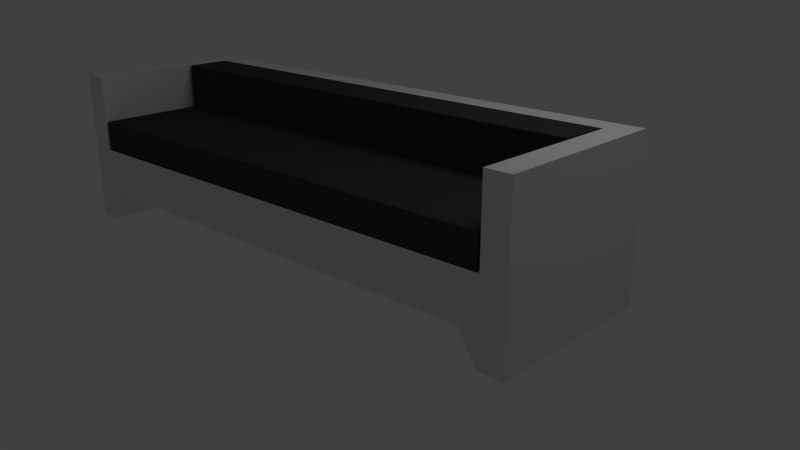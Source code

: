 # Source: couch.blend  (saved by Blender 2.64.0; exported with 4.5.12 LTS)
import bpy
from mathutils import Matrix  # noqa: F401  (used for matrix-valued properties, if any)

bpy.ops.wm.read_factory_settings(use_empty=True)
scene = bpy.context.scene
scene.name = 'Scene'

# ---- collections
col_collection_1 = bpy.data.collections.new('Collection 1'); scene.collection.children.link(col_collection_1)

# ---- materials (node trees are filled in below, after node groups)
mat_sofafabric = bpy.data.materials.new('sofaFabric')
mat_sofafabric.alpha_threshold = 0.0
mat_sofafabric.use_transparent_shadow = False
mat_sofafabric.diffuse_color = (0.05222, 0.05222, 0.05222, 1.0)
mat_sofafabric.roughness = 0.5
mat_sofafabric.line_color = (0.0, 0.0, 0.0, 1.0)
mat_sofametal = bpy.data.materials.new('sofaMetal')
mat_sofametal.alpha_threshold = 0.0
mat_sofametal.use_transparent_shadow = False
mat_sofametal.roughness = 0.5
mat_sofametal.line_color = (0.0, 0.0, 0.0, 1.0)

# ---- material node trees

# ---- world
world_world = bpy.data.worlds.new('World'); scene.world = world_world
world_world.color = (0.05088, 0.05088, 0.05088)
world_world.use_sun_shadow = False
world_world.sun_shadow_jitter_overblur = 0.0
world_world.cycles.sampling_method = 'MANUAL'
world_world.cycles.sample_map_resolution = 256

# ---- cameras
cam_camera = bpy.data.cameras.new('Camera')
cam_camera.clip_end = 100.0
cam_camera.lens = 35.0
cam_camera.sensor_width = 32.0
cam_camera.sensor_height = 18.0
cam_camera.ortho_scale = 7.314
cam_camera.dof.focus_distance = 0.0
cam_camera.dof.aperture_fstop = 128.0

# ---- lights
light_lamp = bpy.data.lights.new('Lamp', 'POINT')
light_lamp.transmission_factor = 0.0
light_lamp.cutoff_distance = 30.0
light_lamp.energy = 100.0
light_lamp.shadow_buffer_clip_start = 1.001
light_lamp.shadow_soft_size = 1.0
light_lamp.shadow_maximum_resolution = 0.006
light_lamp.use_absolute_resolution = True
light_lamp.cycles.use_multiple_importance_sampling = False

# ---- meshes
me_cube_002 = bpy.data.meshes.new('Cube.002')
me_cube_002.from_pydata([(-1.0, -0.9375, -1.0), (-1.0, 0.9375, -1.0), (1.0, 0.9375, -1.0), (1.0, -0.9375, -1.0), (-1.0, -0.9375, 1.0), (-1.0, 0.9375, 1.0), (1.0, 0.9375, 1.0), (1.0, -0.9375, 1.0)], [], [(4, 5, 1, 0), (5, 6, 2, 1), (6, 7, 3, 2), (7, 4, 0, 3), (0, 1, 2, 3), (7, 6, 5, 4)])
me_cube_002.materials.append(mat_sofafabric)
me_cube_002.use_remesh_preserve_volume = False
me_cube_002.use_remesh_preserve_attributes = False
me_cube_002.use_mirror_vertex_groups = False
me_cube_002.update()
me_cube_001 = bpy.data.meshes.new('Cube.001')
me_cube_001.from_pydata([(-1.0, -1.0, -1.0), (-1.0, 1.0, -1.0), (1.0, 1.0, -1.0), (1.0, -1.0, -1.0), (-1.0, -1.0, 1.0), (-1.0, 1.0, 1.0), (1.0, 1.0, 1.0), (1.0, -1.0, 1.0)], [], [(4, 5, 1, 0), (5, 6, 2, 1), (6, 7, 3, 2), (7, 4, 0, 3), (0, 1, 2, 3), (7, 6, 5, 4)])
me_cube_001.materials.append(mat_sofafabric)
me_cube_001.use_remesh_preserve_volume = False
me_cube_001.use_remesh_preserve_attributes = False
me_cube_001.use_mirror_vertex_groups = False
me_cube_001.update()
me_cube = bpy.data.meshes.new('Cube')
me_cube.from_pydata([(-3.0, -1.0, 0.4), (-3.0, 1.0, 0.4), (3.0, 1.0, 0.4), (3.0, -1.0, 0.4), (-3.0, -1.0, 1.0), (-3.0, 1.0, 1.0), (3.0, 1.0, 1.0), (3.0, -1.0, 1.0), (-3.24, -1.0, 0.0), (-3.24, 1.0, 0.0), (3.24, 1.0, 0.0), (3.24, -1.0, 0.0), (-3.24, -1.0, 1.0), (-3.24, 1.0, 1.0), (3.24, 1.0, 1.0), (3.24, -1.0, 1.0), (-3.564, -1.0, 0.0), (-3.564, 1.0, 0.0), (3.564, 1.0, 0.0), (3.564, -1.0, 0.0), (-3.564, -1.0, 1.0), (-3.564, 1.0, 1.0), (3.564, 1.0, 1.0), (3.564, -1.0, 1.0), (-3.24, -1.0, 2.0), (3.24, 1.0, 2.0), (3.24, -1.0, 2.0), (-3.564, -1.0, 2.0), (3.564, 1.0, 2.0), (3.564, -1.0, 2.0), (-3.0, 1.3, 0.4), (3.0, 1.3, 0.4), (-3.0, 1.3, 1.0), (3.0, 1.3, 1.0), (-3.24, 1.3, 0.0), (3.24, 1.3, 0.0), (-3.24, 1.3, 1.0), (3.24, 1.3, 1.0), (-3.564, 1.3, 0.0), (3.564, 1.3, 0.0), (-3.564, 1.3, 1.0), (3.564, 1.3, 1.0), (-3.0, 1.0, 2.0), (3.0, 1.0, 2.0), (-3.24, 1.0, 2.0), (-3.564, 1.0, 2.0), (-3.0, 1.3, 2.0), (3.0, 1.3, 2.0), (-3.24, 1.3, 2.0), (3.24, 1.3, 2.0), (-3.564, 1.3, 2.0), (3.564, 1.3, 2.0)], [], [(1, 9, 34, 30), (2, 1, 30, 31), (3, 2, 10, 11), (7, 4, 0, 3), (0, 1, 2, 3), (7, 6, 5, 4), (15, 11, 19, 23), (50, 48, 36, 40), (7, 3, 11, 15), (0, 4, 12, 8), (22, 18, 39, 41), (4, 5, 13, 12), (6, 7, 15, 14), (1, 0, 8, 9), (20, 21, 17, 16), (22, 23, 19, 18), (8, 12, 20, 16), (28, 29, 23, 22), (11, 10, 18, 19), (9, 8, 16, 17), (25, 26, 29, 28), (24, 27, 20, 12), (25, 28, 22, 14), (29, 26, 15, 23), (14, 15, 26, 25), (32, 30, 34, 36), (32, 33, 31, 30), (41, 39, 35, 37), (37, 35, 31, 33), (36, 34, 38, 40), (47, 49, 37, 33), (40, 38, 17, 21), (9, 17, 38, 34), (31, 35, 10, 2), (18, 10, 35, 39), (44, 42, 46, 48), (45, 44, 48, 50), (42, 43, 47, 46), (13, 5, 42, 44), (45, 50, 40, 21), (46, 47, 33, 32), (21, 13, 44, 45), (5, 6, 43, 42), (49, 51, 41, 37), (48, 46, 32, 36), (6, 14, 25, 43), (27, 45, 21, 20), (24, 44, 45, 27), (12, 13, 44, 24), (22, 41, 51, 28), (43, 25, 49, 47), (25, 28, 51, 49)])
me_cube.materials.append(mat_sofametal)
me_cube.use_remesh_preserve_volume = False
me_cube.use_remesh_preserve_attributes = False
me_cube.use_mirror_vertex_groups = False
me_cube.update()

# ---- objects
ob_cube_002 = bpy.data.objects.new('Cube.002', me_cube_002)
ob_cube_001 = bpy.data.objects.new('Cube.001', me_cube_001)
ob_cube = bpy.data.objects.new('Cube', me_cube)
ob_lamp = bpy.data.objects.new('Lamp', light_lamp)
ob_camera = bpy.data.objects.new('Camera', cam_camera)

# ---- transforms, parenting, visibility, modifiers, constraints
ob_cube_002.location = (0.0, 0.7, 1.6)
ob_cube_002.scale = (3.2, 0.32, 0.4)
ob_cube_002.lineart.crease_threshold = 0.0
ob_cube_001.location = (0.0, 0.0, 1.2)
ob_cube_001.scale = (3.2, 1.0, 0.2)
ob_cube_001.lineart.crease_threshold = 0.0
ob_cube.location = (0.0, 0.0, 0.0)
ob_cube.lineart.crease_threshold = 0.0
ob_lamp.location = (4.0, 1.0, 6.0)
ob_lamp.rotation_euler = (0.6503, 0.05522, 1.866)
ob_lamp.lock_rotations_4d = False
ob_lamp.empty_display_type = 'ARROWS'
ob_lamp.color = (0.0, 0.0, 0.0, 0.0)
ob_lamp.lineart.crease_threshold = 0.0
ob_camera.location = (7.714, -6.852, 4.076)
ob_camera.rotation_euler = (1.229, -4.866e-06, 0.7508)
ob_camera.lock_rotations_4d = False
ob_camera.empty_display_type = 'ARROWS'
ob_camera.color = (0.0, 0.0, 0.0, 0.0)
ob_camera.display_type = 'WIRE'
ob_camera.lineart.crease_threshold = 0.0

# ---- collection membership
col_collection_1.objects.link(ob_cube_002)
col_collection_1.objects.link(ob_cube_001)
col_collection_1.objects.link(ob_cube)
col_collection_1.objects.link(ob_lamp)
col_collection_1.objects.link(ob_camera)

# ---- scene / render settings (as saved in the file)
scene.camera = ob_camera
scene.frame_start = 1; scene.frame_end = 250; scene.frame_set(0)
scene.render.engine = 'BLENDER_EEVEE_NEXT'
scene.render.image_settings.color_mode = 'RGB'
scene.render.image_settings.compression = 90
scene.render.resolution_percentage = 50
scene.render.dither_intensity = 0.0
scene.render.border_max_x = 0.0
scene.render.border_max_y = 0.0304
scene.render.bake_margin = 2
scene.render.bake_bias = 0.0
scene.cycles.use_denoising = False
scene.cycles.samples = 10
scene.cycles.sampling_pattern = 'TABULATED_SOBOL'
scene.cycles.light_sampling_threshold = 0.0
scene.cycles.use_adaptive_sampling = False
scene.cycles.use_light_tree = False
scene.cycles.blur_glossy = 0.0
scene.cycles.volume_bounces = 1
scene.cycles.pixel_filter_type = 'GAUSSIAN'
scene.cycles.sample_clamp_indirect = 0.0
scene.view_settings.view_transform = 'Standard'
bpy.context.view_layer.update()
